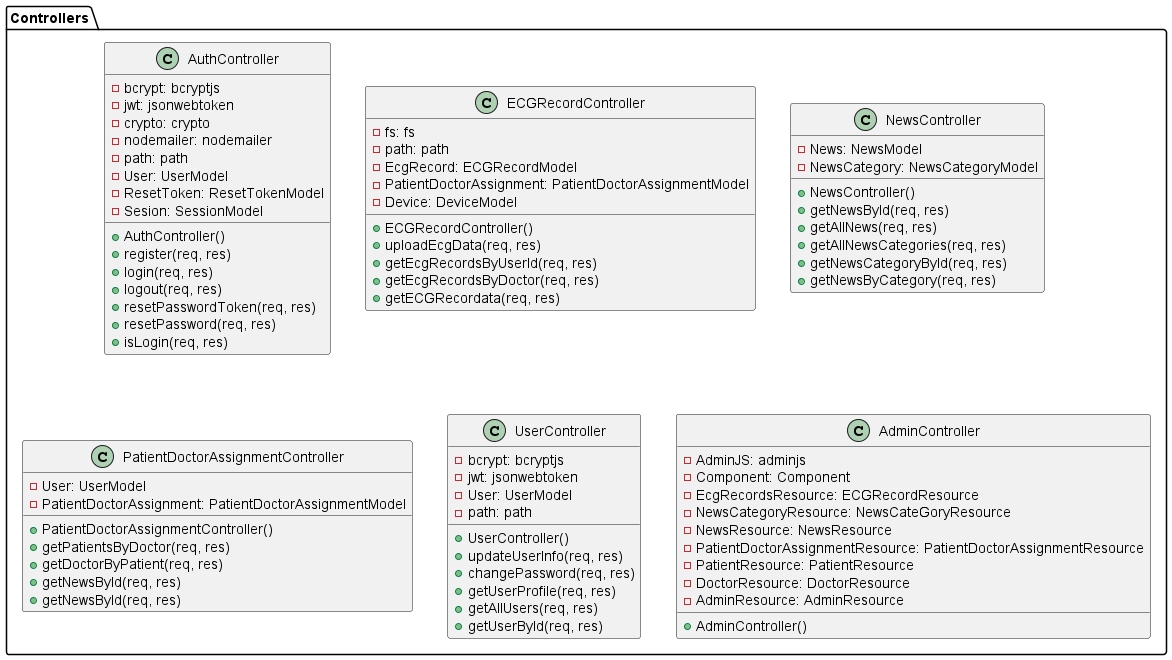

The diagram above was rendered by PlantUML. Its source (embedded in the PNG):
@startuml

' Define class

package Controllers {
    class AuthController {
        - bcrypt: bcryptjs
        - jwt: jsonwebtoken
        - crypto: crypto
        - nodemailer: nodemailer
        - path: path
        - User: UserModel
        - ResetToken: ResetTokenModel
        - Sesion: SessionModel

        + AuthController()
        + register(req, res)
        + login(req, res)
        + logout(req, res)
        + resetPasswordToken(req, res)
        + resetPassword(req, res)
        + isLogin(req, res)
    }

    class ECGRecordController {
        - fs: fs
        - path: path
        - EcgRecord: ECGRecordModel
        - PatientDoctorAssignment: PatientDoctorAssignmentModel
        - Device: DeviceModel

        + ECGRecordController()
        + uploadEcgData(req, res)
        + getEcgRecordsByUserId(req, res)
        + getEcgRecordsByDoctor(req, res)
        + getECGRecordata(req, res) 
    }

    class NewsController {
        - News: NewsModel
        - NewsCategory: NewsCategoryModel

        + NewsController()
        + getNewsById(req, res)
        + getAllNews(req, res)
        + getAllNewsCategories(req, res)
        + getNewsCategoryById(req, res)
        + getNewsByCategory(req, res)

    }

    class PatientDoctorAssignmentController {
        - User: UserModel
        - PatientDoctorAssignment: PatientDoctorAssignmentModel


        + PatientDoctorAssignmentController()
        + getPatientsByDoctor(req, res)
        + getDoctorByPatient(req, res)
        + getNewsById(req, res)
        + getNewsById(req, res)

    }

    class UserController {
        - bcrypt: bcryptjs
        - jwt: jsonwebtoken
        - User: UserModel
        - path: path

        + UserController()
        + updateUserInfo(req, res)
        + changePassword(req, res)
        + getUserProfile(req, res)
        + getAllUsers(req, res)
        + getUserById(req, res)

    }

    class AdminController  {
        - AdminJS: adminjs
        - Component: Component
        - EcgRecordsResource: ECGRecordResource
        - NewsCategoryResource: NewsCateGoryResource
        - NewsResource: NewsResource
        - PatientDoctorAssignmentResource: PatientDoctorAssignmentResource
        - PatientResource: PatientResource
        - DoctorResource: DoctorResource
        - AdminResource: AdminResource

        + AdminController()
    }
}


' package Models {
'     class ECGRecordModel {
'         + record_id: Interger
'         + user_id: Interger
'         + device_id: Interger
'         + data_directory:String
'         + start_time: Date
'         + stop_time: Date
'         + sensor_type: String
'         + updated_at: Date
'         + created_at: Date
'         - Sequelize: sequelize

'         + ECGRecordModel()
'     }

'     class NewsModel {
'         + news_id: Interger
'         + title: String
'         + content: String
'         + category_id: Interger
'         + author: String
'         + url: String
'         + image: url
'         + updated_at: Date
'         + created_at: Date
'         - Sequelize: sequelize

'         + NewsModel()
'     }

'     class NewsCategoryModel {
'         + category_id: Interger
'         + category_name: String
'         + updated_at: Date
'         + created_at: Date
'         - Sequelize: sequelize

'         + NewsCategoryModel()

'     }

'     class ResetTokenModel {
'         + reset_id: Interger
'         + user_id: Interger
'         + token: String
'         + expiration: Date
'         + updated_at: Date
'         + created_at: Date
'         - Sequelize: sequelize

'         + ResetTokenModel()

'     }

'     class UserModel {
'         + user_id: Interger
'         + password: String
'         + email: String
'         + name: String
'         + doB: Date
'         + phone_numer: String
'         + role: Interger
'         + updated_at: Date
'         + created_at: Date
'         - Sequelize: sequelize

'         + UserModel()

'     }

'     class DeviceModel {
'         + device_id: Interger
'         + device_name: String
'         + updated_at: Date
'         + created_at: Date
'         - Sequelize: sequelize

'         + DeviceModel()

'     }

'     class SessionModel {
'         + session_id: Interger
'         + session_token: String
'         + updated_at: Date
'         + created_at: Date
'         - Sequelize: sequelize

'         + SessionModel()

'     }

'     class PatientDoctorAssignmentModel {
'         + assign_id: Interger
'         + patient_id: Interger
'         + doctor_id: Interger
'         + start_date: Date
'         + updated_at: Date
'         + created_at: Date
'         - Sequelize: sequelize     

'         + PatientDoctorAssignmentModel()   
'     }

' }

' package Routes {
'     class AuthRoute {
'         - authController: AuthController
'         - express: express

'         + AuthRoute()
'         + registerRoute()
'         + getRoute: Router


'     }

'     class ECGRecordRoute {
'         - ecgRecordsController: ECGRecordController
'         - express: express

'         + ECGRecordRoute()
'         + registerRoute()
'         + getRoute: Router

'     }

'     class NewsRoute {
'         - newsController: NewsController
'         - express: express

'         + NewsRoute()
'         + registerRoute()
'         + getRoute: Router

'     }

'     class PatientDoctorAssignmentRoute {
'         - patientDoctorAssignmentController: PatientDoctorAssignmentController
'         - express: express

'         + PatientDoctorAssignmentRoute()
'         + registerRoute()
'         + getRoute: Router

'     }

'     class UserRoute {
'         - usersController: UserController
'         - express: express

'         + UserRoute()
'         + registerRoute()
'         + getRoute: Router

'     }

'     class AdminRoute {
'         - AdminController: AdminController

'         + AdminRoute()
'         + registerRoute()
'         + getRoute: Router

'     }
' }


' package Views {

'     class DashboardViewComponent {

'         + DashboardViewComponent()

'     }

'     class NewsViewComponent {
'         + NewsViewComponent()
'     }

'     class ECGRecordViewComponent {
'         + ECGRecordViewComponent()

'     }

'     class PatientDoctorAssignmentViewComponent {
'         + PatientDoctorAssignmentViewComponent()

'     }

' }


' package Admin {
'     package Resource {
'         class AdminResource {
'             - User: UserModel
'             - bcrypt: bcrypt
'             - ValidationError: adminjs

'             + AdminResource()

'         }

'         class DoctorResource {
'             - User: UserModel
'             - bcrypt: bcrypt
'             - ValidationError: adminjs

'             + DoctorResource()
            
'         }

'         class PatientResource {
'             - User: UserModel
'             - bcrypt: bcrypt
'             - ValidationError: adminjs

'             + PatientResource()
            
'         }

'         class ECGRecordResource {
'             - EcgRecords: ECGRecordModel

'             + ECGRecordResource()
'         }

'         class NewsResource {
'             - News: NewsModel

'             + NewsResource()
'         }

'         class NewsCategoryResource {
'             - NewsCategory: NewsCategoryModel
'             + NewsCategoryResource()

'         }

'         class PatientDoctorAssignmentResource {
'             - PatientDoctorAssignment: PatientDoctorAssignmentModel
'             + PatientDoctorAssignmentResource()
            
'         }

'     }

'     package Component {
'         class Component {
'             + componentLoader: ComponentLoader
'             + DashboardView: DashboardViewComponent
'             + NewsView: NewsViewComponent
'             + ECGRecordView: ECGRecordViewComponent
'             + PatientDoctorAssignmentView: PatientDoctorAssignmentViewComponent

'             + Component()
'         }

'     }
' }





@enduml